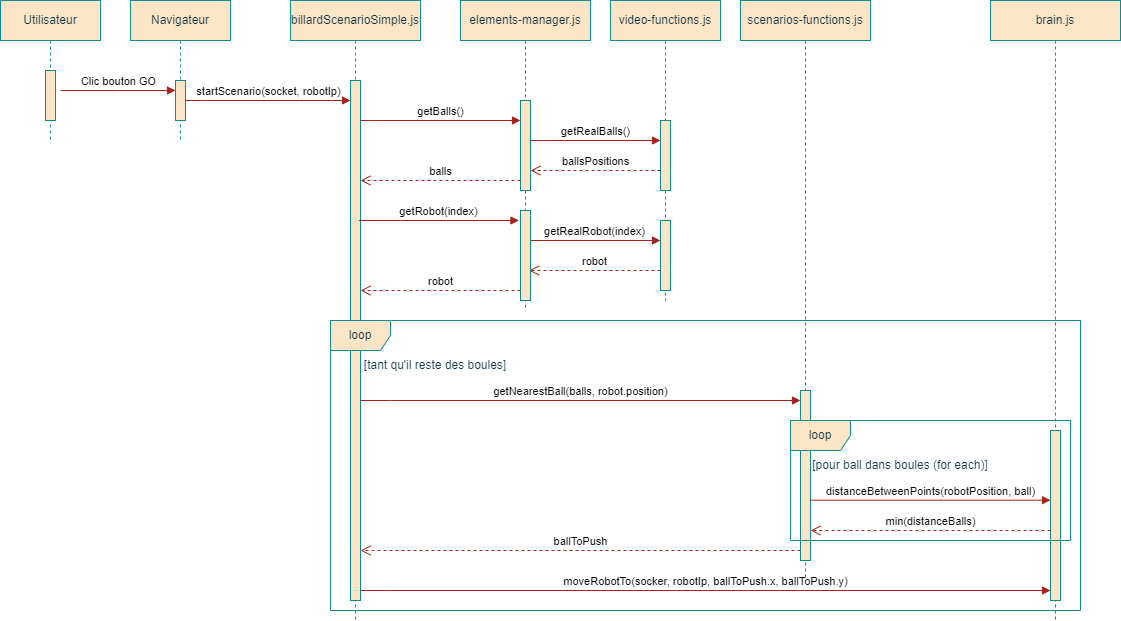

The diagram above was exported from draw.io. Its source (the exported page's mxGraphModel, read from the mxfile embedded in the PNG):
<mxGraphModel dx="1050" dy="621" grid="1" gridSize="10" guides="1" tooltips="1" connect="1" arrows="1" fold="1" page="1" pageScale="1" pageWidth="850" pageHeight="1100" math="0" shadow="0">
  <root>
    <mxCell id="0" />
    <mxCell id="1" parent="0" />
    <mxCell id="-OGlP8KNZQWg6UsRNXII-64" value="brain.js" style="shape=umlLifeline;perimeter=lifelinePerimeter;whiteSpace=wrap;html=1;container=0;dropTarget=0;collapsible=0;recursiveResize=0;outlineConnect=0;portConstraint=eastwest;newEdgeStyle={&quot;edgeStyle&quot;:&quot;elbowEdgeStyle&quot;,&quot;elbow&quot;:&quot;vertical&quot;,&quot;curved&quot;:0,&quot;rounded&quot;:0};labelBackgroundColor=none;fillColor=#FAE5C7;strokeColor=#0F8B8D;fontColor=#143642;" parent="1" vertex="1">
      <mxGeometry x="1030" y="40" width="130" height="620" as="geometry" />
    </mxCell>
    <mxCell id="-OGlP8KNZQWg6UsRNXII-61" value="scenarios-functions.js" style="shape=umlLifeline;perimeter=lifelinePerimeter;whiteSpace=wrap;html=1;container=0;dropTarget=0;collapsible=0;recursiveResize=0;outlineConnect=0;portConstraint=eastwest;newEdgeStyle={&quot;edgeStyle&quot;:&quot;elbowEdgeStyle&quot;,&quot;elbow&quot;:&quot;vertical&quot;,&quot;curved&quot;:0,&quot;rounded&quot;:0};labelBackgroundColor=none;fillColor=#FAE5C7;strokeColor=#0F8B8D;fontColor=#143642;" parent="1" vertex="1">
      <mxGeometry x="780" y="40" width="130" height="580" as="geometry" />
    </mxCell>
    <mxCell id="-OGlP8KNZQWg6UsRNXII-14" value="video-functions.js" style="shape=umlLifeline;perimeter=lifelinePerimeter;whiteSpace=wrap;html=1;container=0;dropTarget=0;collapsible=0;recursiveResize=0;outlineConnect=0;portConstraint=eastwest;newEdgeStyle={&quot;edgeStyle&quot;:&quot;elbowEdgeStyle&quot;,&quot;elbow&quot;:&quot;vertical&quot;,&quot;curved&quot;:0,&quot;rounded&quot;:0};labelBackgroundColor=none;fillColor=#FAE5C7;strokeColor=#0F8B8D;fontColor=#143642;" parent="1" vertex="1">
      <mxGeometry x="650" y="40" width="110" height="300" as="geometry" />
    </mxCell>
    <mxCell id="-OGlP8KNZQWg6UsRNXII-15" value="" style="html=1;points=[];perimeter=orthogonalPerimeter;outlineConnect=0;targetShapes=umlLifeline;portConstraint=eastwest;newEdgeStyle={&quot;edgeStyle&quot;:&quot;elbowEdgeStyle&quot;,&quot;elbow&quot;:&quot;vertical&quot;,&quot;curved&quot;:0,&quot;rounded&quot;:0};labelBackgroundColor=none;fillColor=#FAE5C7;strokeColor=#0F8B8D;fontColor=#143642;" parent="-OGlP8KNZQWg6UsRNXII-14" vertex="1">
      <mxGeometry x="50" y="120" width="10" height="70" as="geometry" />
    </mxCell>
    <mxCell id="-OGlP8KNZQWg6UsRNXII-18" value="getRealBalls()" style="html=1;verticalAlign=bottom;endArrow=block;edgeStyle=elbowEdgeStyle;elbow=horizontal;curved=0;rounded=0;labelBackgroundColor=none;strokeColor=#A8201A;fontColor=default;" parent="-OGlP8KNZQWg6UsRNXII-14" edge="1">
      <mxGeometry relative="1" as="geometry">
        <mxPoint x="-80" y="140" as="sourcePoint" />
        <Array as="points">
          <mxPoint x="-60" y="140" />
        </Array>
        <mxPoint x="50" y="140" as="targetPoint" />
      </mxGeometry>
    </mxCell>
    <mxCell id="-OGlP8KNZQWg6UsRNXII-29" value="ballsPositions" style="html=1;verticalAlign=bottom;endArrow=open;dashed=1;endSize=8;edgeStyle=elbowEdgeStyle;elbow=vertical;curved=0;rounded=0;labelBackgroundColor=none;strokeColor=#A8201A;fontColor=default;" parent="-OGlP8KNZQWg6UsRNXII-14" source="-OGlP8KNZQWg6UsRNXII-15" edge="1">
      <mxGeometry relative="1" as="geometry">
        <mxPoint x="-80" y="170" as="targetPoint" />
        <Array as="points">
          <mxPoint x="-5" y="170" />
        </Array>
        <mxPoint x="90" y="170" as="sourcePoint" />
      </mxGeometry>
    </mxCell>
    <mxCell id="aM9ryv3xv72pqoxQDRHE-1" value="Utilisateur" style="shape=umlLifeline;perimeter=lifelinePerimeter;whiteSpace=wrap;html=1;container=0;dropTarget=0;collapsible=0;recursiveResize=0;outlineConnect=0;portConstraint=eastwest;newEdgeStyle={&quot;edgeStyle&quot;:&quot;elbowEdgeStyle&quot;,&quot;elbow&quot;:&quot;vertical&quot;,&quot;curved&quot;:0,&quot;rounded&quot;:0};labelBackgroundColor=none;fillColor=#FAE5C7;strokeColor=#0F8B8D;fontColor=#143642;" parent="1" vertex="1">
      <mxGeometry x="40" y="40" width="100" height="140" as="geometry" />
    </mxCell>
    <mxCell id="aM9ryv3xv72pqoxQDRHE-2" value="" style="html=1;points=[];perimeter=orthogonalPerimeter;outlineConnect=0;targetShapes=umlLifeline;portConstraint=eastwest;newEdgeStyle={&quot;edgeStyle&quot;:&quot;elbowEdgeStyle&quot;,&quot;elbow&quot;:&quot;vertical&quot;,&quot;curved&quot;:0,&quot;rounded&quot;:0};labelBackgroundColor=none;fillColor=#FAE5C7;strokeColor=#0F8B8D;fontColor=#143642;" parent="aM9ryv3xv72pqoxQDRHE-1" vertex="1">
      <mxGeometry x="45" y="70" width="10" height="50" as="geometry" />
    </mxCell>
    <mxCell id="aM9ryv3xv72pqoxQDRHE-5" value="Navigateur" style="shape=umlLifeline;perimeter=lifelinePerimeter;whiteSpace=wrap;html=1;container=0;dropTarget=0;collapsible=0;recursiveResize=0;outlineConnect=0;portConstraint=eastwest;newEdgeStyle={&quot;edgeStyle&quot;:&quot;elbowEdgeStyle&quot;,&quot;elbow&quot;:&quot;vertical&quot;,&quot;curved&quot;:0,&quot;rounded&quot;:0};labelBackgroundColor=none;fillColor=#FAE5C7;strokeColor=#0F8B8D;fontColor=#143642;" parent="1" vertex="1">
      <mxGeometry x="170" y="40" width="100" height="140" as="geometry" />
    </mxCell>
    <mxCell id="aM9ryv3xv72pqoxQDRHE-6" value="" style="html=1;points=[];perimeter=orthogonalPerimeter;outlineConnect=0;targetShapes=umlLifeline;portConstraint=eastwest;newEdgeStyle={&quot;edgeStyle&quot;:&quot;elbowEdgeStyle&quot;,&quot;elbow&quot;:&quot;vertical&quot;,&quot;curved&quot;:0,&quot;rounded&quot;:0};labelBackgroundColor=none;fillColor=#FAE5C7;strokeColor=#0F8B8D;fontColor=#143642;" parent="aM9ryv3xv72pqoxQDRHE-5" vertex="1">
      <mxGeometry x="45" y="80" width="10" height="40" as="geometry" />
    </mxCell>
    <mxCell id="aM9ryv3xv72pqoxQDRHE-7" value="Clic bouton GO" style="html=1;verticalAlign=bottom;endArrow=block;edgeStyle=elbowEdgeStyle;elbow=horizontal;curved=0;rounded=0;labelBackgroundColor=none;strokeColor=#A8201A;fontColor=default;" parent="1" edge="1">
      <mxGeometry relative="1" as="geometry">
        <mxPoint x="100" y="130" as="sourcePoint" />
        <Array as="points" />
        <mxPoint x="215" y="130" as="targetPoint" />
      </mxGeometry>
    </mxCell>
    <mxCell id="-OGlP8KNZQWg6UsRNXII-3" value="billardScenarioSimple.js" style="shape=umlLifeline;perimeter=lifelinePerimeter;whiteSpace=wrap;html=1;container=0;dropTarget=0;collapsible=0;recursiveResize=0;outlineConnect=0;portConstraint=eastwest;newEdgeStyle={&quot;edgeStyle&quot;:&quot;elbowEdgeStyle&quot;,&quot;elbow&quot;:&quot;vertical&quot;,&quot;curved&quot;:0,&quot;rounded&quot;:0};labelBackgroundColor=none;fillColor=#FAE5C7;strokeColor=#0F8B8D;fontColor=#143642;" parent="1" vertex="1">
      <mxGeometry x="330" y="40" width="130" height="620" as="geometry" />
    </mxCell>
    <mxCell id="-OGlP8KNZQWg6UsRNXII-4" value="" style="html=1;points=[];perimeter=orthogonalPerimeter;outlineConnect=0;targetShapes=umlLifeline;portConstraint=eastwest;newEdgeStyle={&quot;edgeStyle&quot;:&quot;elbowEdgeStyle&quot;,&quot;elbow&quot;:&quot;vertical&quot;,&quot;curved&quot;:0,&quot;rounded&quot;:0};labelBackgroundColor=none;fillColor=#FAE5C7;strokeColor=#0F8B8D;fontColor=#143642;" parent="-OGlP8KNZQWg6UsRNXII-3" vertex="1">
      <mxGeometry x="60" y="80" width="10" height="520" as="geometry" />
    </mxCell>
    <mxCell id="-OGlP8KNZQWg6UsRNXII-44" value="loop" style="shape=umlFrame;whiteSpace=wrap;html=1;pointerEvents=0;labelBackgroundColor=none;fillColor=#FAE5C7;strokeColor=#0F8B8D;fontColor=#143642;" parent="-OGlP8KNZQWg6UsRNXII-3" vertex="1">
      <mxGeometry x="40" y="320" width="750" height="290" as="geometry" />
    </mxCell>
    <mxCell id="-OGlP8KNZQWg6UsRNXII-60" value="[tant qu'il reste des boules]" style="text;html=1;align=center;verticalAlign=middle;whiteSpace=wrap;rounded=0;labelBackgroundColor=none;fontColor=#143642;" parent="-OGlP8KNZQWg6UsRNXII-3" vertex="1">
      <mxGeometry x="50" y="350" width="190" height="30" as="geometry" />
    </mxCell>
    <mxCell id="-OGlP8KNZQWg6UsRNXII-62" value="" style="html=1;points=[];perimeter=orthogonalPerimeter;outlineConnect=0;targetShapes=umlLifeline;portConstraint=eastwest;newEdgeStyle={&quot;edgeStyle&quot;:&quot;elbowEdgeStyle&quot;,&quot;elbow&quot;:&quot;vertical&quot;,&quot;curved&quot;:0,&quot;rounded&quot;:0};labelBackgroundColor=none;fillColor=#FAE5C7;strokeColor=#0F8B8D;fontColor=#143642;" parent="-OGlP8KNZQWg6UsRNXII-3" vertex="1">
      <mxGeometry x="510" y="390" width="10" height="170" as="geometry" />
    </mxCell>
    <mxCell id="-OGlP8KNZQWg6UsRNXII-65" value="" style="html=1;points=[];perimeter=orthogonalPerimeter;outlineConnect=0;targetShapes=umlLifeline;portConstraint=eastwest;newEdgeStyle={&quot;edgeStyle&quot;:&quot;elbowEdgeStyle&quot;,&quot;elbow&quot;:&quot;vertical&quot;,&quot;curved&quot;:0,&quot;rounded&quot;:0};labelBackgroundColor=none;fillColor=#FAE5C7;strokeColor=#0F8B8D;fontColor=#143642;" parent="-OGlP8KNZQWg6UsRNXII-3" vertex="1">
      <mxGeometry x="760" y="430" width="10" height="170" as="geometry" />
    </mxCell>
    <mxCell id="-OGlP8KNZQWg6UsRNXII-67" value="distanceBetweenPoints(robotPosition, ball)" style="html=1;verticalAlign=bottom;endArrow=block;edgeStyle=elbowEdgeStyle;elbow=horizontal;curved=0;rounded=0;labelBackgroundColor=none;strokeColor=#A8201A;fontColor=default;" parent="-OGlP8KNZQWg6UsRNXII-3" edge="1">
      <mxGeometry relative="1" as="geometry">
        <mxPoint x="520" y="499.69000000000005" as="sourcePoint" />
        <Array as="points">
          <mxPoint x="650" y="519.69" />
        </Array>
        <mxPoint x="760" y="499.69000000000005" as="targetPoint" />
      </mxGeometry>
    </mxCell>
    <mxCell id="-OGlP8KNZQWg6UsRNXII-69" value="ballToPush" style="html=1;verticalAlign=bottom;endArrow=open;dashed=1;endSize=8;edgeStyle=elbowEdgeStyle;elbow=vertical;curved=0;rounded=0;labelBackgroundColor=none;strokeColor=#A8201A;fontColor=default;" parent="-OGlP8KNZQWg6UsRNXII-3" edge="1">
      <mxGeometry relative="1" as="geometry">
        <mxPoint x="69.99999999999977" y="550.125" as="targetPoint" />
        <Array as="points" />
        <mxPoint x="510" y="550" as="sourcePoint" />
      </mxGeometry>
    </mxCell>
    <mxCell id="-OGlP8KNZQWg6UsRNXII-71" value="moveRobotTo(socker, robotIp, ballToPush.x, ballToPush.y)" style="html=1;verticalAlign=bottom;endArrow=block;edgeStyle=elbowEdgeStyle;elbow=horizontal;curved=0;rounded=0;labelBackgroundColor=none;strokeColor=#A8201A;fontColor=default;" parent="-OGlP8KNZQWg6UsRNXII-3" edge="1">
      <mxGeometry relative="1" as="geometry">
        <mxPoint x="70" y="590" as="sourcePoint" />
        <Array as="points">
          <mxPoint x="100" y="590" />
        </Array>
        <mxPoint x="760" y="590" as="targetPoint" />
      </mxGeometry>
    </mxCell>
    <mxCell id="-OGlP8KNZQWg6UsRNXII-72" value="min(distanceBalls)" style="html=1;verticalAlign=bottom;endArrow=open;dashed=1;endSize=8;edgeStyle=elbowEdgeStyle;elbow=vertical;curved=0;rounded=0;labelBackgroundColor=none;strokeColor=#A8201A;fontColor=default;" parent="-OGlP8KNZQWg6UsRNXII-3" edge="1">
      <mxGeometry relative="1" as="geometry">
        <mxPoint x="520" y="530" as="targetPoint" />
        <Array as="points">
          <mxPoint x="630" y="530" />
        </Array>
        <mxPoint x="760" y="530" as="sourcePoint" />
      </mxGeometry>
    </mxCell>
    <mxCell id="-OGlP8KNZQWg6UsRNXII-73" value="loop" style="shape=umlFrame;whiteSpace=wrap;html=1;pointerEvents=0;labelBackgroundColor=none;fillColor=#FAE5C7;strokeColor=#0F8B8D;fontColor=#143642;" parent="-OGlP8KNZQWg6UsRNXII-3" vertex="1">
      <mxGeometry x="500" y="420" width="280" height="120" as="geometry" />
    </mxCell>
    <mxCell id="-OGlP8KNZQWg6UsRNXII-74" value="[pour ball dans boules (for each)]" style="text;html=1;align=center;verticalAlign=middle;whiteSpace=wrap;rounded=0;labelBackgroundColor=none;fontColor=#143642;" parent="-OGlP8KNZQWg6UsRNXII-3" vertex="1">
      <mxGeometry x="520" y="450" width="180" height="30" as="geometry" />
    </mxCell>
    <mxCell id="-OGlP8KNZQWg6UsRNXII-7" value="startScenario(socket, robotIp)" style="html=1;verticalAlign=bottom;endArrow=block;edgeStyle=elbowEdgeStyle;elbow=horizontal;curved=0;rounded=0;labelBackgroundColor=none;strokeColor=#A8201A;fontColor=default;" parent="1" source="aM9ryv3xv72pqoxQDRHE-6" target="-OGlP8KNZQWg6UsRNXII-4" edge="1">
      <mxGeometry relative="1" as="geometry">
        <mxPoint x="160" y="140" as="sourcePoint" />
        <Array as="points">
          <mxPoint x="245" y="140" />
        </Array>
        <mxPoint x="330" y="140" as="targetPoint" />
      </mxGeometry>
    </mxCell>
    <mxCell id="-OGlP8KNZQWg6UsRNXII-8" value="getBalls()" style="html=1;verticalAlign=bottom;endArrow=block;edgeStyle=elbowEdgeStyle;elbow=horizontal;curved=0;rounded=0;labelBackgroundColor=none;strokeColor=#A8201A;fontColor=default;" parent="1" target="-OGlP8KNZQWg6UsRNXII-10" edge="1">
      <mxGeometry relative="1" as="geometry">
        <mxPoint x="400" y="160" as="sourcePoint" />
        <Array as="points">
          <mxPoint x="410" y="160" />
        </Array>
        <mxPoint x="555" y="160" as="targetPoint" />
      </mxGeometry>
    </mxCell>
    <mxCell id="-OGlP8KNZQWg6UsRNXII-9" value="elements-manager.js" style="shape=umlLifeline;perimeter=lifelinePerimeter;whiteSpace=wrap;html=1;container=0;dropTarget=0;collapsible=0;recursiveResize=0;outlineConnect=0;portConstraint=eastwest;newEdgeStyle={&quot;edgeStyle&quot;:&quot;elbowEdgeStyle&quot;,&quot;elbow&quot;:&quot;vertical&quot;,&quot;curved&quot;:0,&quot;rounded&quot;:0};labelBackgroundColor=none;fillColor=#FAE5C7;strokeColor=#0F8B8D;fontColor=#143642;" parent="1" vertex="1">
      <mxGeometry x="500" y="40" width="130" height="310" as="geometry" />
    </mxCell>
    <mxCell id="-OGlP8KNZQWg6UsRNXII-10" value="" style="html=1;points=[];perimeter=orthogonalPerimeter;outlineConnect=0;targetShapes=umlLifeline;portConstraint=eastwest;newEdgeStyle={&quot;edgeStyle&quot;:&quot;elbowEdgeStyle&quot;,&quot;elbow&quot;:&quot;vertical&quot;,&quot;curved&quot;:0,&quot;rounded&quot;:0};labelBackgroundColor=none;fillColor=#FAE5C7;strokeColor=#0F8B8D;fontColor=#143642;" parent="-OGlP8KNZQWg6UsRNXII-9" vertex="1">
      <mxGeometry x="60" y="100" width="10" height="90" as="geometry" />
    </mxCell>
    <mxCell id="-OGlP8KNZQWg6UsRNXII-33" value="" style="html=1;points=[];perimeter=orthogonalPerimeter;outlineConnect=0;targetShapes=umlLifeline;portConstraint=eastwest;newEdgeStyle={&quot;edgeStyle&quot;:&quot;elbowEdgeStyle&quot;,&quot;elbow&quot;:&quot;vertical&quot;,&quot;curved&quot;:0,&quot;rounded&quot;:0};labelBackgroundColor=none;fillColor=#FAE5C7;strokeColor=#0F8B8D;fontColor=#143642;" parent="-OGlP8KNZQWg6UsRNXII-9" vertex="1">
      <mxGeometry x="200" y="220" width="10" height="70" as="geometry" />
    </mxCell>
    <mxCell id="-OGlP8KNZQWg6UsRNXII-34" value="getRealRobot(index)" style="html=1;verticalAlign=bottom;endArrow=block;edgeStyle=elbowEdgeStyle;elbow=horizontal;curved=0;rounded=0;labelBackgroundColor=none;strokeColor=#A8201A;fontColor=default;" parent="-OGlP8KNZQWg6UsRNXII-9" edge="1">
      <mxGeometry relative="1" as="geometry">
        <mxPoint x="68.44000000000005" y="240" as="sourcePoint" />
        <Array as="points">
          <mxPoint x="88.44000000000005" y="240" />
        </Array>
        <mxPoint x="200" y="240" as="targetPoint" />
      </mxGeometry>
    </mxCell>
    <mxCell id="-OGlP8KNZQWg6UsRNXII-41" value="robot" style="html=1;verticalAlign=bottom;endArrow=open;dashed=1;endSize=8;edgeStyle=elbowEdgeStyle;elbow=vertical;curved=0;rounded=0;labelBackgroundColor=none;strokeColor=#A8201A;fontColor=default;" parent="-OGlP8KNZQWg6UsRNXII-9" source="-OGlP8KNZQWg6UsRNXII-33" edge="1">
      <mxGeometry relative="1" as="geometry">
        <mxPoint x="68.44000000000005" y="270" as="targetPoint" />
        <Array as="points">
          <mxPoint x="143.44000000000005" y="270" />
        </Array>
        <mxPoint x="238.44000000000005" y="270" as="sourcePoint" />
      </mxGeometry>
    </mxCell>
    <mxCell id="-OGlP8KNZQWg6UsRNXII-31" value="getRobot(index)" style="html=1;verticalAlign=bottom;endArrow=block;edgeStyle=elbowEdgeStyle;elbow=horizontal;curved=0;rounded=0;labelBackgroundColor=none;strokeColor=#A8201A;fontColor=default;" parent="-OGlP8KNZQWg6UsRNXII-9" edge="1">
      <mxGeometry relative="1" as="geometry">
        <mxPoint x="-101.55999999999995" y="220" as="sourcePoint" />
        <Array as="points">
          <mxPoint x="-91.55999999999995" y="220" />
        </Array>
        <mxPoint x="58.440000000000055" y="220" as="targetPoint" />
      </mxGeometry>
    </mxCell>
    <mxCell id="-OGlP8KNZQWg6UsRNXII-43" value="" style="html=1;points=[];perimeter=orthogonalPerimeter;outlineConnect=0;targetShapes=umlLifeline;portConstraint=eastwest;newEdgeStyle={&quot;edgeStyle&quot;:&quot;elbowEdgeStyle&quot;,&quot;elbow&quot;:&quot;vertical&quot;,&quot;curved&quot;:0,&quot;rounded&quot;:0};labelBackgroundColor=none;fillColor=#FAE5C7;strokeColor=#0F8B8D;fontColor=#143642;" parent="-OGlP8KNZQWg6UsRNXII-9" vertex="1">
      <mxGeometry x="60" y="210" width="10" height="90" as="geometry" />
    </mxCell>
    <mxCell id="-OGlP8KNZQWg6UsRNXII-42" value="robot" style="html=1;verticalAlign=bottom;endArrow=open;dashed=1;endSize=8;edgeStyle=elbowEdgeStyle;elbow=vertical;curved=0;rounded=0;labelBackgroundColor=none;strokeColor=#A8201A;fontColor=default;" parent="-OGlP8KNZQWg6UsRNXII-9" edge="1">
      <mxGeometry relative="1" as="geometry">
        <mxPoint x="-99.99999999999994" y="290" as="targetPoint" />
        <Array as="points">
          <mxPoint x="-24.999999999999943" y="290" />
        </Array>
        <mxPoint x="60" y="290" as="sourcePoint" />
      </mxGeometry>
    </mxCell>
    <mxCell id="-OGlP8KNZQWg6UsRNXII-30" value="balls" style="html=1;verticalAlign=bottom;endArrow=open;dashed=1;endSize=8;edgeStyle=elbowEdgeStyle;elbow=vertical;curved=0;rounded=0;labelBackgroundColor=none;strokeColor=#A8201A;fontColor=default;" parent="1" edge="1">
      <mxGeometry relative="1" as="geometry">
        <mxPoint x="400" y="220" as="targetPoint" />
        <Array as="points">
          <mxPoint x="475" y="220" />
        </Array>
        <mxPoint x="560" y="220" as="sourcePoint" />
      </mxGeometry>
    </mxCell>
    <mxCell id="-OGlP8KNZQWg6UsRNXII-63" value="getNearestBall(balls, robot.position)" style="html=1;verticalAlign=bottom;endArrow=block;edgeStyle=elbowEdgeStyle;elbow=horizontal;curved=0;rounded=0;labelBackgroundColor=none;strokeColor=#A8201A;fontColor=default;" parent="1" target="-OGlP8KNZQWg6UsRNXII-62" edge="1">
      <mxGeometry relative="1" as="geometry">
        <mxPoint x="400" y="440" as="sourcePoint" />
        <Array as="points">
          <mxPoint x="430" y="440" />
        </Array>
        <mxPoint x="950" y="440" as="targetPoint" />
      </mxGeometry>
    </mxCell>
  </root>
</mxGraphModel>